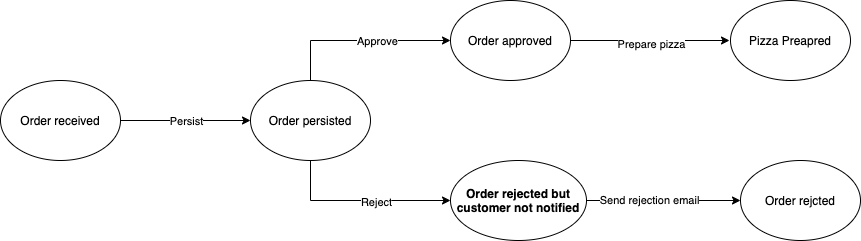

The diagram above was exported from draw.io. Its source (the exported page's mxGraphModel, read from the mxfile embedded in the PNG):
<mxGraphModel dx="1044" dy="680" grid="1" gridSize="10" guides="1" tooltips="1" connect="1" arrows="1" fold="1" page="1" pageScale="1" pageWidth="1169" pageHeight="827" math="0" shadow="0">
  <root>
    <mxCell id="0" />
    <mxCell id="1" parent="0" />
    <mxCell id="4" style="edgeStyle=orthogonalEdgeStyle;rounded=0;orthogonalLoop=1;jettySize=auto;html=1;entryX=0;entryY=0.5;entryDx=0;entryDy=0;" parent="1" source="2" target="3" edge="1">
      <mxGeometry relative="1" as="geometry" />
    </mxCell>
    <mxCell id="5" value="Persist" style="edgeLabel;html=1;align=center;verticalAlign=middle;resizable=0;points=[];" parent="4" vertex="1" connectable="0">
      <mxGeometry relative="1" as="geometry">
        <mxPoint as="offset" />
      </mxGeometry>
    </mxCell>
    <mxCell id="2" value="Order received" style="ellipse;whiteSpace=wrap;html=1;" parent="1" vertex="1">
      <mxGeometry x="30" y="180" width="120" height="80" as="geometry" />
    </mxCell>
    <mxCell id="9" style="edgeStyle=orthogonalEdgeStyle;rounded=0;orthogonalLoop=1;jettySize=auto;html=1;" parent="1" source="3" target="6" edge="1">
      <mxGeometry relative="1" as="geometry">
        <Array as="points">
          <mxPoint x="340" y="140" />
        </Array>
      </mxGeometry>
    </mxCell>
    <mxCell id="10" value="Approve" style="edgeLabel;html=1;align=center;verticalAlign=middle;resizable=0;points=[];" parent="9" vertex="1" connectable="0">
      <mxGeometry x="-0.3" y="1" relative="1" as="geometry">
        <mxPoint x="43" y="1" as="offset" />
      </mxGeometry>
    </mxCell>
    <mxCell id="11" style="edgeStyle=orthogonalEdgeStyle;rounded=0;orthogonalLoop=1;jettySize=auto;html=1;exitX=0.5;exitY=1;exitDx=0;exitDy=0;" parent="1" source="3" target="7" edge="1">
      <mxGeometry relative="1" as="geometry">
        <mxPoint x="340" y="270" as="sourcePoint" />
        <Array as="points">
          <mxPoint x="340" y="300" />
        </Array>
      </mxGeometry>
    </mxCell>
    <mxCell id="13" value="Reject" style="edgeLabel;html=1;align=center;verticalAlign=middle;resizable=0;points=[];" parent="11" vertex="1" connectable="0">
      <mxGeometry x="0.1682" y="-1" relative="1" as="geometry">
        <mxPoint as="offset" />
      </mxGeometry>
    </mxCell>
    <mxCell id="3" value="Order persisted" style="ellipse;whiteSpace=wrap;html=1;" parent="1" vertex="1">
      <mxGeometry x="280" y="180" width="120" height="80" as="geometry" />
    </mxCell>
    <mxCell id="15" style="edgeStyle=orthogonalEdgeStyle;rounded=0;orthogonalLoop=1;jettySize=auto;html=1;" parent="1" source="6" edge="1">
      <mxGeometry relative="1" as="geometry">
        <mxPoint x="759" y="140" as="targetPoint" />
        <Array as="points">
          <mxPoint x="585" y="127" />
        </Array>
      </mxGeometry>
    </mxCell>
    <mxCell id="16" value="Prepare pizza" style="edgeLabel;html=1;align=center;verticalAlign=middle;resizable=0;points=[];" parent="15" vertex="1" connectable="0">
      <mxGeometry x="-0.4222" y="2" relative="1" as="geometry">
        <mxPoint x="34" y="5" as="offset" />
      </mxGeometry>
    </mxCell>
    <mxCell id="6" value="Order approved" style="ellipse;whiteSpace=wrap;html=1;" parent="1" vertex="1">
      <mxGeometry x="480" y="100" width="120" height="80" as="geometry" />
    </mxCell>
    <mxCell id="17" style="edgeStyle=orthogonalEdgeStyle;rounded=0;orthogonalLoop=1;jettySize=auto;html=1;entryX=0;entryY=0.5;entryDx=0;entryDy=0;" parent="1" source="7" target="12" edge="1">
      <mxGeometry relative="1" as="geometry">
        <mxPoint x="910" y="300" as="targetPoint" />
      </mxGeometry>
    </mxCell>
    <mxCell id="18" value="Send rejection email" style="edgeLabel;html=1;align=center;verticalAlign=middle;resizable=0;points=[];" parent="17" vertex="1" connectable="0">
      <mxGeometry x="-0.2" y="1" relative="1" as="geometry">
        <mxPoint as="offset" />
      </mxGeometry>
    </mxCell>
    <mxCell id="7" value="&lt;b&gt;Order rejected but customer not notified&lt;/b&gt;" style="ellipse;whiteSpace=wrap;html=1;" parent="1" vertex="1">
      <mxGeometry x="480" y="260" width="136" height="80" as="geometry" />
    </mxCell>
    <mxCell id="8" value="Pizza Preapred" style="ellipse;whiteSpace=wrap;html=1;" parent="1" vertex="1">
      <mxGeometry x="760" y="100" width="120" height="80" as="geometry" />
    </mxCell>
    <mxCell id="12" value="Order rejcted" style="ellipse;whiteSpace=wrap;html=1;" parent="1" vertex="1">
      <mxGeometry x="770" y="260" width="120" height="80" as="geometry" />
    </mxCell>
  </root>
</mxGraphModel>